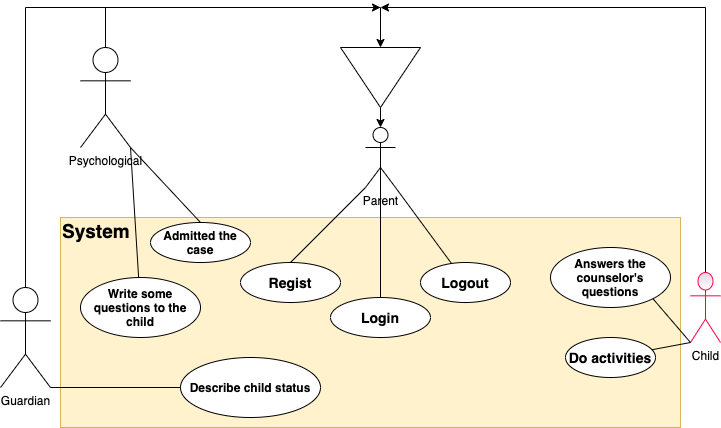

The diagram above was exported from draw.io. Its source (the exported page's mxGraphModel, read from the mxfile embedded in the PNG):
<mxGraphModel dx="946" dy="589" grid="1" gridSize="10" guides="1" tooltips="1" connect="1" arrows="1" fold="1" page="1" pageScale="1" pageWidth="850" pageHeight="1100" background="#FFFFFF" math="0" shadow="0">
  <root>
    <mxCell id="0" />
    <mxCell id="1" parent="0" />
    <mxCell id="gtVVkCS5myfEp_N-SEml-37" style="edgeStyle=orthogonalEdgeStyle;rounded=0;orthogonalLoop=1;jettySize=auto;html=1;exitX=0.5;exitY=0;exitDx=0;exitDy=0;exitPerimeter=0;entryX=0;entryY=0.5;entryDx=0;entryDy=0;" edge="1" parent="1" target="gtVVkCS5myfEp_N-SEml-4">
      <mxGeometry relative="1" as="geometry">
        <mxPoint x="420" y="90" as="targetPoint" />
        <mxPoint x="145" y="170" as="sourcePoint" />
        <Array as="points">
          <mxPoint x="145" y="130" />
          <mxPoint x="420" y="130" />
        </Array>
      </mxGeometry>
    </mxCell>
    <mxCell id="N30sNR0OHF3MxAkJvB5Z-23" value="&lt;div&gt;&lt;span&gt;&lt;font style=&quot;font-size: 19px ; line-height: 80%&quot;&gt;&lt;b&gt;System&lt;/b&gt;&lt;/font&gt;&lt;/span&gt;&lt;/div&gt;" style="rounded=0;whiteSpace=wrap;html=1;labelBackgroundColor=none;fillColor=#fff2cc;strokeColor=#d6b656;align=left;verticalAlign=top;" parent="1" vertex="1">
      <mxGeometry x="100" y="340" width="620" height="210" as="geometry" />
    </mxCell>
    <mxCell id="gtVVkCS5myfEp_N-SEml-36" style="edgeStyle=orthogonalEdgeStyle;rounded=0;orthogonalLoop=1;jettySize=auto;html=1;exitX=0.5;exitY=0;exitDx=0;exitDy=0;exitPerimeter=0;" edge="1" parent="1" source="N30sNR0OHF3MxAkJvB5Z-25">
      <mxGeometry relative="1" as="geometry">
        <mxPoint x="420" y="130" as="targetPoint" />
        <Array as="points">
          <mxPoint x="65" y="130" />
          <mxPoint x="420" y="130" />
        </Array>
      </mxGeometry>
    </mxCell>
    <mxCell id="N30sNR0OHF3MxAkJvB5Z-25" value="Guardian" style="shape=umlActor;verticalLabelPosition=bottom;verticalAlign=top;html=1;outlineConnect=0;" parent="1" vertex="1">
      <mxGeometry x="40" y="410" width="50" height="100" as="geometry" />
    </mxCell>
    <mxCell id="N30sNR0OHF3MxAkJvB5Z-32" value="&lt;div style=&quot;box-sizing: border-box ; font-family: &amp;#34;segoe ui&amp;#34; , , &amp;#34;apple color emoji&amp;#34; , &amp;#34;segoe ui emoji&amp;#34; , sans-serif ; font-size: 14px&quot;&gt;&lt;div style=&quot;box-sizing: border-box ; font-family: &amp;#34;segoe ui&amp;#34; , , &amp;#34;apple color emoji&amp;#34; , &amp;#34;segoe ui emoji&amp;#34; , sans-serif&quot;&gt;&lt;div style=&quot;box-sizing: border-box ; font-family: &amp;#34;segoe ui&amp;#34; , , &amp;#34;apple color emoji&amp;#34; , &amp;#34;segoe ui emoji&amp;#34; , sans-serif&quot;&gt;&lt;b&gt;Login&lt;/b&gt;&lt;/div&gt;&lt;/div&gt;&lt;/div&gt;" style="ellipse;whiteSpace=wrap;html=1;labelBackgroundColor=none;align=center;" parent="1" vertex="1">
      <mxGeometry x="370" y="420" width="100" height="40" as="geometry" />
    </mxCell>
    <mxCell id="gtVVkCS5myfEp_N-SEml-15" style="edgeStyle=orthogonalEdgeStyle;rounded=0;orthogonalLoop=1;jettySize=auto;html=1;exitX=1;exitY=0.5;exitDx=0;exitDy=0;entryX=0.5;entryY=0;entryDx=0;entryDy=0;entryPerimeter=0;" edge="1" parent="1" source="gtVVkCS5myfEp_N-SEml-4" target="gtVVkCS5myfEp_N-SEml-14">
      <mxGeometry relative="1" as="geometry" />
    </mxCell>
    <mxCell id="gtVVkCS5myfEp_N-SEml-4" value="" style="triangle;whiteSpace=wrap;html=1;direction=south;" vertex="1" parent="1">
      <mxGeometry x="380" y="170" width="80" height="60" as="geometry" />
    </mxCell>
    <mxCell id="gtVVkCS5myfEp_N-SEml-14" value="Parent" style="shape=umlActor;verticalLabelPosition=bottom;verticalAlign=top;html=1;outlineConnect=0;" vertex="1" parent="1">
      <mxGeometry x="405" y="250" width="30" height="60" as="geometry" />
    </mxCell>
    <mxCell id="gtVVkCS5myfEp_N-SEml-38" style="edgeStyle=orthogonalEdgeStyle;rounded=0;orthogonalLoop=1;jettySize=auto;html=1;exitX=0.5;exitY=0;exitDx=0;exitDy=0;exitPerimeter=0;" edge="1" parent="1" source="gtVVkCS5myfEp_N-SEml-27">
      <mxGeometry relative="1" as="geometry">
        <mxPoint x="420" y="130" as="targetPoint" />
        <Array as="points">
          <mxPoint x="745" y="130" />
          <mxPoint x="420" y="130" />
        </Array>
      </mxGeometry>
    </mxCell>
    <mxCell id="gtVVkCS5myfEp_N-SEml-27" value="Child" style="shape=umlActor;verticalLabelPosition=bottom;verticalAlign=top;html=1;outlineConnect=0;labelBackgroundColor=none;labelBorderColor=none;fillColor=#e1d5e7;gradientColor=#ffffff;strokeColor=#FF0044;" vertex="1" parent="1">
      <mxGeometry x="730" y="395" width="30" height="70" as="geometry" />
    </mxCell>
    <mxCell id="gtVVkCS5myfEp_N-SEml-32" value="&lt;div style=&quot;box-sizing: border-box ; font-family: &amp;#34;segoe ui&amp;#34; , , &amp;#34;apple color emoji&amp;#34; , &amp;#34;segoe ui emoji&amp;#34; , sans-serif ; font-size: 14px&quot;&gt;&lt;div style=&quot;box-sizing: border-box ; font-family: &amp;#34;segoe ui&amp;#34; , , &amp;#34;apple color emoji&amp;#34; , &amp;#34;segoe ui emoji&amp;#34; , sans-serif&quot;&gt;&lt;div style=&quot;box-sizing: border-box ; font-family: &amp;#34;segoe ui&amp;#34; , , &amp;#34;apple color emoji&amp;#34; , &amp;#34;segoe ui emoji&amp;#34; , sans-serif&quot;&gt;&lt;b&gt;Logout&lt;/b&gt;&lt;/div&gt;&lt;/div&gt;&lt;/div&gt;" style="ellipse;whiteSpace=wrap;html=1;labelBackgroundColor=none;align=center;" vertex="1" parent="1">
      <mxGeometry x="460" y="385" width="90" height="40" as="geometry" />
    </mxCell>
    <mxCell id="gtVVkCS5myfEp_N-SEml-39" value="&lt;div style=&quot;box-sizing: border-box ; font-family: &amp;#34;segoe ui&amp;#34; , , &amp;#34;apple color emoji&amp;#34; , &amp;#34;segoe ui emoji&amp;#34; , sans-serif ; font-size: 14px&quot;&gt;&lt;div style=&quot;box-sizing: border-box ; font-family: &amp;#34;segoe ui&amp;#34; , , &amp;#34;apple color emoji&amp;#34; , &amp;#34;segoe ui emoji&amp;#34; , sans-serif&quot;&gt;&lt;div style=&quot;box-sizing: border-box ; font-family: &amp;#34;segoe ui&amp;#34; , , &amp;#34;apple color emoji&amp;#34; , &amp;#34;segoe ui emoji&amp;#34; , sans-serif&quot;&gt;&lt;b&gt;Regist&lt;/b&gt;&lt;/div&gt;&lt;/div&gt;&lt;/div&gt;" style="ellipse;whiteSpace=wrap;html=1;labelBackgroundColor=none;align=center;" vertex="1" parent="1">
      <mxGeometry x="280" y="385" width="100" height="40" as="geometry" />
    </mxCell>
    <mxCell id="gtVVkCS5myfEp_N-SEml-41" value="&lt;div style=&quot;box-sizing: border-box&quot;&gt;&lt;div style=&quot;box-sizing: border-box&quot;&gt;&lt;div style=&quot;box-sizing: border-box&quot;&gt;&lt;b&gt;&lt;font style=&quot;font-size: 12px&quot;&gt;Admitted the case&lt;/font&gt;&lt;/b&gt;&lt;br&gt;&lt;/div&gt;&lt;/div&gt;&lt;/div&gt;" style="ellipse;whiteSpace=wrap;html=1;labelBackgroundColor=none;align=center;" vertex="1" parent="1">
      <mxGeometry x="190" y="345" width="100" height="40" as="geometry" />
    </mxCell>
    <mxCell id="gtVVkCS5myfEp_N-SEml-42" value="&lt;div style=&quot;box-sizing: border-box&quot;&gt;&lt;div style=&quot;box-sizing: border-box&quot;&gt;&lt;div style=&quot;box-sizing: border-box&quot;&gt;&lt;b&gt;&lt;font style=&quot;font-size: 12px&quot;&gt;Write some questions to the child&lt;/font&gt;&lt;/b&gt;&lt;br&gt;&lt;/div&gt;&lt;/div&gt;&lt;/div&gt;" style="ellipse;whiteSpace=wrap;html=1;labelBackgroundColor=none;align=center;" vertex="1" parent="1">
      <mxGeometry x="120" y="400" width="120" height="60" as="geometry" />
    </mxCell>
    <mxCell id="gtVVkCS5myfEp_N-SEml-57" value="Psychological" style="shape=umlActor;verticalLabelPosition=bottom;verticalAlign=top;html=1;outlineConnect=0;" vertex="1" parent="1">
      <mxGeometry x="120" y="170" width="50" height="100" as="geometry" />
    </mxCell>
    <mxCell id="gtVVkCS5myfEp_N-SEml-62" value="" style="endArrow=none;html=1;exitX=0.5;exitY=0;exitDx=0;exitDy=0;entryX=1;entryY=1;entryDx=0;entryDy=0;entryPerimeter=0;" edge="1" parent="1" source="gtVVkCS5myfEp_N-SEml-41" target="gtVVkCS5myfEp_N-SEml-57">
      <mxGeometry width="50" height="50" relative="1" as="geometry">
        <mxPoint x="120" y="290" as="sourcePoint" />
        <mxPoint x="170" y="240" as="targetPoint" />
      </mxGeometry>
    </mxCell>
    <mxCell id="gtVVkCS5myfEp_N-SEml-63" value="" style="endArrow=none;html=1;entryX=1;entryY=1;entryDx=0;entryDy=0;entryPerimeter=0;" edge="1" parent="1" source="gtVVkCS5myfEp_N-SEml-42" target="gtVVkCS5myfEp_N-SEml-57">
      <mxGeometry width="50" height="50" relative="1" as="geometry">
        <mxPoint x="230" y="355" as="sourcePoint" />
        <mxPoint x="160" y="250" as="targetPoint" />
      </mxGeometry>
    </mxCell>
    <mxCell id="gtVVkCS5myfEp_N-SEml-64" value="" style="endArrow=none;html=1;entryX=0;entryY=1;entryDx=0;entryDy=0;entryPerimeter=0;exitX=0.5;exitY=0;exitDx=0;exitDy=0;" edge="1" parent="1" source="gtVVkCS5myfEp_N-SEml-39" target="gtVVkCS5myfEp_N-SEml-14">
      <mxGeometry width="50" height="50" relative="1" as="geometry">
        <mxPoint x="360" y="370" as="sourcePoint" />
        <mxPoint x="410" y="320" as="targetPoint" />
      </mxGeometry>
    </mxCell>
    <mxCell id="gtVVkCS5myfEp_N-SEml-67" value="" style="endArrow=none;html=1;entryX=0.5;entryY=0.5;entryDx=0;entryDy=0;entryPerimeter=0;exitX=0.5;exitY=0;exitDx=0;exitDy=0;" edge="1" parent="1" source="N30sNR0OHF3MxAkJvB5Z-32" target="gtVVkCS5myfEp_N-SEml-14">
      <mxGeometry width="50" height="50" relative="1" as="geometry">
        <mxPoint x="360" y="370" as="sourcePoint" />
        <mxPoint x="460" y="280" as="targetPoint" />
      </mxGeometry>
    </mxCell>
    <mxCell id="gtVVkCS5myfEp_N-SEml-68" value="" style="endArrow=none;html=1;entryX=1;entryY=1;entryDx=0;entryDy=0;entryPerimeter=0;" edge="1" parent="1" source="gtVVkCS5myfEp_N-SEml-32" target="gtVVkCS5myfEp_N-SEml-14">
      <mxGeometry width="50" height="50" relative="1" as="geometry">
        <mxPoint x="360" y="370" as="sourcePoint" />
        <mxPoint x="410" y="320" as="targetPoint" />
      </mxGeometry>
    </mxCell>
    <mxCell id="gtVVkCS5myfEp_N-SEml-71" value="&lt;div style=&quot;box-sizing: border-box&quot;&gt;&lt;div style=&quot;box-sizing: border-box&quot;&gt;&lt;div style=&quot;box-sizing: border-box&quot;&gt;&lt;b&gt;Answers the counselor's questions&lt;/b&gt;&lt;br&gt;&lt;/div&gt;&lt;/div&gt;&lt;/div&gt;" style="ellipse;whiteSpace=wrap;html=1;labelBackgroundColor=none;align=center;" vertex="1" parent="1">
      <mxGeometry x="590" y="370" width="120" height="60" as="geometry" />
    </mxCell>
    <mxCell id="gtVVkCS5myfEp_N-SEml-72" value="&lt;div style=&quot;box-sizing: border-box&quot;&gt;&lt;div style=&quot;box-sizing: border-box&quot;&gt;&lt;div style=&quot;box-sizing: border-box&quot;&gt;&lt;span style=&quot;font-size: 14px&quot;&gt;&lt;b&gt;Do activities&lt;/b&gt;&lt;/span&gt;&lt;br&gt;&lt;/div&gt;&lt;/div&gt;&lt;/div&gt;" style="ellipse;whiteSpace=wrap;html=1;labelBackgroundColor=none;align=center;" vertex="1" parent="1">
      <mxGeometry x="605" y="460" width="90" height="40" as="geometry" />
    </mxCell>
    <mxCell id="gtVVkCS5myfEp_N-SEml-74" value="" style="endArrow=none;html=1;entryX=0;entryY=1;entryDx=0;entryDy=0;entryPerimeter=0;" edge="1" parent="1" source="gtVVkCS5myfEp_N-SEml-72" target="gtVVkCS5myfEp_N-SEml-27">
      <mxGeometry width="50" height="50" relative="1" as="geometry">
        <mxPoint x="370" y="400" as="sourcePoint" />
        <mxPoint x="780" y="465" as="targetPoint" />
      </mxGeometry>
    </mxCell>
    <mxCell id="gtVVkCS5myfEp_N-SEml-77" value="&lt;div style=&quot;box-sizing: border-box&quot;&gt;&lt;div style=&quot;box-sizing: border-box&quot;&gt;&lt;div style=&quot;box-sizing: border-box&quot;&gt;&lt;b&gt;Describe child status&lt;/b&gt;&lt;br&gt;&lt;/div&gt;&lt;/div&gt;&lt;/div&gt;" style="ellipse;whiteSpace=wrap;html=1;labelBackgroundColor=none;align=center;" vertex="1" parent="1">
      <mxGeometry x="220" y="480" width="140" height="60" as="geometry" />
    </mxCell>
    <mxCell id="gtVVkCS5myfEp_N-SEml-79" value="" style="endArrow=none;html=1;entryX=1;entryY=1;entryDx=0;entryDy=0;entryPerimeter=0;exitX=0;exitY=0.5;exitDx=0;exitDy=0;" edge="1" parent="1" source="gtVVkCS5myfEp_N-SEml-77" target="N30sNR0OHF3MxAkJvB5Z-25">
      <mxGeometry width="50" height="50" relative="1" as="geometry">
        <mxPoint x="370" y="340" as="sourcePoint" />
        <mxPoint x="420" y="290" as="targetPoint" />
      </mxGeometry>
    </mxCell>
    <mxCell id="gtVVkCS5myfEp_N-SEml-80" value="" style="endArrow=none;html=1;entryX=0;entryY=1;entryDx=0;entryDy=0;entryPerimeter=0;exitX=1;exitY=1;exitDx=0;exitDy=0;" edge="1" parent="1" source="gtVVkCS5myfEp_N-SEml-71" target="gtVVkCS5myfEp_N-SEml-27">
      <mxGeometry width="50" height="50" relative="1" as="geometry">
        <mxPoint x="370" y="390" as="sourcePoint" />
        <mxPoint x="420" y="340" as="targetPoint" />
      </mxGeometry>
    </mxCell>
  </root>
</mxGraphModel>